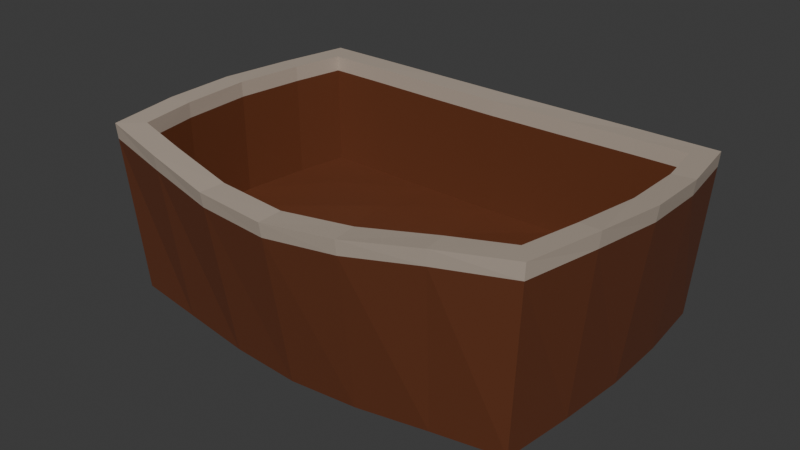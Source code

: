 # Source: snack-box.blend  (saved by Blender 5.0.119; exported with 4.5.12 LTS)
import bpy
from mathutils import Matrix  # noqa: F401  (used for matrix-valued properties, if any)

bpy.ops.wm.read_factory_settings(use_empty=True)
scene = bpy.context.scene
scene.name = 'Scene'

# ---- collections
col_collection = bpy.data.collections.new('Collection'); scene.collection.children.link(col_collection)

# ---- materials (node trees are filled in below, after node groups)
mat_main = bpy.data.materials.new('Main')
mat_material_001 = bpy.data.materials.new('Material.001')

# ---- material node trees
mat_main.use_nodes = True; mat_main.node_tree.nodes.clear()
_N = mat_main.node_tree.nodes; _L = mat_main.node_tree.links
n0 = _N.new('ShaderNodeBsdfPrincipled'); n0.name = 'Principled BSDF'; n0.location = (-200, 100)
n0.inputs[0].default_value = (0.1345, 0.03958, 0.01554, 1.0)
n1 = _N.new('ShaderNodeOutputMaterial'); n1.name = 'Material Output'; n1.location = (200, 100)
_L.new(n0.outputs[0], n1.inputs[0])
n1.is_active_output = True
mat_material_001.use_nodes = True; mat_material_001.node_tree.nodes.clear()
_N = mat_material_001.node_tree.nodes; _L = mat_material_001.node_tree.links
n0 = _N.new('ShaderNodeBsdfPrincipled'); n0.name = 'Principled BSDF'; n0.location = (-200, 100)
n0.inputs[0].default_value = (0.4647, 0.3862, 0.3158, 1.0)
n1 = _N.new('ShaderNodeOutputMaterial'); n1.name = 'Material Output'; n1.location = (200, 100)
_L.new(n0.outputs[0], n1.inputs[0])
n1.is_active_output = True

# ---- world
world_world = bpy.data.worlds.new('World'); scene.world = world_world
world_world.use_nodes = True; world_world.node_tree.nodes.clear()
_N = world_world.node_tree.nodes; _L = world_world.node_tree.links
n0 = _N.new('ShaderNodeOutputWorld'); n0.name = 'World Output'; n0.location = (200, 100)
n1 = _N.new('ShaderNodeBackground'); n1.name = 'Background'; n1.location = (-200, 100)
n1.inputs[0].default_value = (0.05088, 0.05088, 0.05088, 1.0)
_L.new(n1.outputs[0], n0.inputs[0])
n0.is_active_output = True
world_world.color = (0.05088, 0.05088, 0.05088)
world_world.sun_shadow_jitter_overblur = 0.0

# ---- meshes
me_cube_001 = bpy.data.meshes.new('Cube.001')
me_cube_001.from_pydata([(-1.254, -0.7793, -0.7761), (-1.209, -0.727, 0.8403), (-1.247, 0.7599, -0.8071), (-1.212, 0.6291, 0.8117), (1.263, -0.7793, -0.7211), (1.235, -0.7261, 0.9706), (1.256, 0.7599, -0.8071), (1.238, 0.6296, 0.82), (0.8445, 0.7599, -0.8071), (0.4207, 0.7599, -0.8071), (0.0002069, 0.7599, -0.8071), (-0.4176, 0.7599, -0.8071), (-0.8378, 0.7599, -0.8071), (-0.9055, 0.6291, 0.8101), (-0.467, 0.6256, 0.8064), (0.007145, 0.6227, 0.8051), (0.4802, 0.6255, 0.81), (0.9253, 0.6294, 0.8169), (-0.8393, -0.8221, -0.8047), (-0.4162, -0.8618, -0.8403), (9.795e-05, -0.8777, -0.8566), (0.419, -0.8618, -0.8225), (0.8463, -0.8221, -0.7633), (0.8856, -0.7925, 0.9039), (0.4393, -0.8636, 0.7894), (0.002384, -0.8935, 0.7157), (-0.4304, -0.8636, 0.7226), (-0.8673, -0.7926, 0.791), (-1.285, 0.3751, -0.8034), (-1.302, -0.009696, -0.7892), (-1.289, -0.3945, -0.7765), (-1.262, -0.4226, 0.846), (-1.292, -0.03959, 0.84), (-1.262, 0.3438, 0.8207), (1.306, -0.3945, -0.7331), (1.321, -0.009696, -0.7691), (1.3, 0.3751, -0.8014), (1.299, 0.3405, 0.8479), (1.334, -0.04052, 0.9109), (1.299, -0.4208, 0.96), (-0.8722, 0.3644, -0.8048), (-0.8873, -0.0311, -0.7934), (-0.8733, -0.4266, -0.7949), (-0.4423, 0.3545, -0.8071), (-0.4529, -0.05093, -0.8099), (-0.4411, -0.4564, -0.8251), (0.002827, 0.3505, -0.8071), (0.00449, -0.0589, -0.8223), (0.002536, -0.4683, -0.8426), (0.4502, 0.3545, -0.8071), (0.4629, -0.05093, -0.805), (0.4488, -0.4564, -0.8097), (0.8856, 0.3644, -0.8041), (0.9037, -0.0311, -0.7775), (0.887, -0.4266, -0.7598), (-1.392, 0.3603, 0.8221), (-1.322, 0.7599, 0.8076), (0.9248, 0.7599, 0.8074), (1.344, 0.7599, 0.8084), (1.428, -0.439, 0.9764), (1.344, -0.8386, 0.99), (-0.8902, -0.9215, 0.7904), (-1.322, -0.8386, 0.852), (-0.905, 0.7599, 0.8072), (-0.4661, 0.7564, 0.8071), (0.007144, 0.7536, 0.8071), (0.4793, 0.7564, 0.8071), (0.9072, -0.9215, 0.9084), (0.4543, -0.9937, 0.7881), (0.002723, -1.025, 0.7093), (-0.4457, -0.9937, 0.7179), (-1.392, -0.439, 0.8585), (-1.423, -0.03933, 0.8466), (1.428, 0.3603, 0.8484), (1.466, -0.03933, 0.9188), (1.002, -0.5026, -0.185), (0.8971, -0.794, -0.2091), (0.5325, -0.5577, -0.2913), (0.4508, -0.8651, -0.3236), (0.02614, -0.5816, -0.3787), (0.01389, -0.895, -0.3974), (-0.4832, -0.5577, -0.3674), (-0.4189, -0.8652, -0.3904), (-0.9488, -0.5026, -0.2988), (-0.8558, -0.7941, -0.322), (0.9368, 0.6279, -0.2961), (1.015, 0.3381, -0.2672), (1.044, -0.08229, -0.2123), (0.4917, 0.624, -0.3031), (0.5509, 0.3174, -0.2955), (0.5686, -0.1201, -0.2818), (0.01865, 0.6212, -0.3079), (0.03154, 0.3075, -0.3221), (0.03579, -0.137, -0.3507), (-0.4555, 0.6241, -0.3066), (-0.4944, 0.3174, -0.3087), (-0.5044, -0.1201, -0.3323), (-0.894, 0.6276, -0.3029), (-0.9596, 0.3381, -0.2924), (-0.9839, -0.08229, -0.2862), (1.31, 0.339, -0.2651), (1.346, -0.04202, -0.2021), (1.311, -0.4223, -0.1531), (-1.25, 0.3422, -0.2923), (-1.28, -0.04109, -0.273), (-1.251, -0.4241, -0.267), (-1.2, 0.6276, -0.3013), (1.249, 0.6281, -0.293), (1.247, -0.7276, -0.1424), (-1.197, -0.7285, -0.2727), (-1.316, -0.8334, 0.7085), (-1.315, 0.7599, 0.6653), (1.336, 0.7599, 0.666), (1.337, -0.8334, 0.8392), (0.9018, -0.9127, 0.7611), (0.4512, -0.9821, 0.6461), (0.002491, -1.012, 0.5713), (-0.4431, -0.9821, 0.5806), (-0.8857, -0.9127, 0.6499), (-0.899, 0.7599, 0.665), (-0.4618, 0.7567, 0.6649), (0.006532, 0.7541, 0.6649), (0.4742, 0.7567, 0.6649), (0.9177, 0.7599, 0.6651), (1.417, 0.3616, 0.703), (1.453, -0.03672, 0.77), (1.417, -0.435, 0.8258), (-1.383, -0.435, 0.7144), (-1.412, -0.03672, 0.7025), (-1.382, 0.3616, 0.6789), (-0.4655, 0.6254, 0.6584), (-0.4289, -0.8638, 0.5747), (-0.9039, 0.6289, 0.6622), (0.003913, -0.8937, 0.5677), (1.336, -0.04072, 0.763), (-1.207, -0.7272, 0.6924), (-0.8657, -0.7928, 0.643), (0.4409, -0.8638, 0.6415), (1.3, 0.3403, 0.7), (1.301, -0.421, 0.812), (0.8871, -0.7927, 0.756), (1.237, -0.7263, 0.8227), (1.239, 0.6294, 0.672), (0.9268, 0.6292, 0.669), (-1.29, -0.03979, 0.6921), (-1.261, -0.4228, 0.6981), (-1.21, 0.6289, 0.6637), (-1.26, 0.3436, 0.6727), (0.4818, 0.6253, 0.662), (0.008674, 0.6225, 0.6572)], [], [(129, 55, 56, 111), (123, 57, 58, 112), (126, 59, 60, 113), (118, 61, 62, 110), (54, 34, 4, 22), (145, 135, 109, 105), (149, 130, 94, 91), (30, 42, 18, 0), (42, 45, 19, 18), (45, 48, 20, 19), (48, 51, 21, 20), (51, 54, 22, 21), (113, 60, 67, 114), (114, 67, 68, 115), (115, 68, 69, 116), (116, 69, 70, 117), (117, 70, 61, 118), (111, 56, 63, 119), (119, 63, 64, 120), (120, 64, 65, 121), (121, 65, 66, 122), (122, 66, 57, 123), (9, 8, 52, 49), (49, 52, 53, 50), (50, 53, 54, 51), (10, 9, 49, 46), (46, 49, 50, 47), (47, 50, 51, 48), (11, 10, 46, 43), (43, 46, 47, 44), (44, 47, 48, 45), (12, 11, 43, 40), (40, 43, 44, 41), (41, 44, 45, 42), (2, 12, 40, 28), (28, 40, 41, 29), (29, 41, 42, 30), (136, 131, 82, 84), (130, 132, 97, 94), (131, 133, 80, 82), (139, 134, 101, 102), (132, 146, 106, 97), (133, 137, 78, 80), (134, 138, 100, 101), (135, 136, 84, 109), (137, 140, 76, 78), (138, 142, 107, 100), (141, 139, 102, 108), (140, 141, 108, 76), (147, 144, 104, 103), (142, 143, 85, 107), (143, 148, 88, 85), (144, 145, 105, 104), (146, 147, 103, 106), (148, 149, 91, 88), (8, 6, 36, 52), (52, 36, 35, 53), (53, 35, 34, 54), (112, 58, 73, 124), (124, 73, 74, 125), (125, 74, 59, 126), (110, 62, 71, 127), (127, 71, 72, 128), (128, 72, 55, 129), (33, 3, 56, 55), (17, 7, 58, 57), (39, 5, 60, 59), (27, 1, 62, 61), (3, 13, 63, 56), (13, 14, 64, 63), (14, 15, 65, 64), (15, 16, 66, 65), (16, 17, 57, 66), (5, 23, 67, 60), (23, 24, 68, 67), (24, 25, 69, 68), (25, 26, 70, 69), (26, 27, 61, 70), (1, 31, 71, 62), (31, 32, 72, 71), (32, 33, 55, 72), (7, 37, 73, 58), (37, 38, 74, 73), (38, 39, 59, 74), (83, 105, 109, 84), (102, 75, 76, 108), (75, 77, 78, 76), (77, 79, 80, 78), (79, 81, 82, 80), (81, 83, 84, 82), (94, 97, 98, 95), (95, 98, 99, 96), (96, 99, 83, 81), (91, 94, 95, 92), (92, 95, 96, 93), (93, 96, 81, 79), (88, 91, 92, 89), (89, 92, 93, 90), (90, 93, 79, 77), (85, 88, 89, 86), (86, 89, 90, 87), (87, 90, 77, 75), (107, 85, 86, 100), (100, 86, 87, 101), (101, 87, 75, 102), (97, 106, 103, 98), (98, 103, 104, 99), (99, 104, 105, 83), (29, 128, 129, 28), (30, 127, 128, 29), (0, 110, 127, 30), (35, 125, 126, 34), (36, 124, 125, 35), (6, 112, 124, 36), (9, 122, 123, 8), (10, 121, 122, 9), (11, 120, 121, 10), (12, 119, 120, 11), (2, 111, 119, 12), (19, 117, 118, 18), (20, 116, 117, 19), (21, 115, 116, 20), (22, 114, 115, 21), (4, 113, 114, 22), (18, 118, 110, 0), (34, 126, 113, 4), (8, 123, 112, 6), (28, 129, 111, 2), (16, 15, 149, 148), (3, 33, 147, 146), (32, 31, 145, 144), (17, 16, 148, 143), (7, 17, 143, 142), (33, 32, 144, 147), (23, 5, 141, 140), (5, 39, 139, 141), (37, 7, 142, 138), (24, 23, 140, 137), (1, 27, 136, 135), (38, 37, 138, 134), (25, 24, 137, 133), (13, 3, 146, 132), (39, 38, 134, 139), (26, 25, 133, 131), (14, 13, 132, 130), (27, 26, 131, 136), (15, 14, 130, 149), (31, 1, 135, 145)])
me_cube_001.polygons.foreach_set('material_index', [1, 1, 1, 1, 0, 0, 0, 0, 0, 0, 0, 0, 1, 1, 1, 1, 1, 1, 1, 1, 1, 1, 0, 0, 0, 0, 0, 0, 0, 0, 0, 0, 0, 0, 0, 0, 0, 0, 0, 0, 0, 0, 0, 0, 0, 0, 0, 0, 0, 0, 0, 0, 0, 0, 0, 0, 0, 0, 1, 1, 1, 1, 1, 1, 1, 1, 1, 1, 1, 1, 1, 1, 1, 1, 1, 1, 1, 1, 1, 1, 1, 1, 1, 1, 0, 0, 0, 0, 0, 0, 0, 0, 0, 0, 0, 0, 0, 0, 0, 0, 0, 0, 0, 0, 0, 0, 0, 0, 0, 0, 0, 0, 0, 0, 0, 0, 0, 0, 0, 0, 0, 0, 0, 0, 0, 0, 0, 0, 1, 1, 1, 1, 1, 1, 1, 1, 1, 1, 1, 1, 1, 1, 1, 1, 1, 1, 1, 1])
_uv = me_cube_001.uv_layers.new(name='UVMap')
_uv.uv.foreach_set('vector', [0.603, 0.1875, 0.625, 0.1875, 0.625, 0.25, 0.603, 0.25, 0.603, 0.4583, 0.625, 0.4583, 0.625, 0.5, 0.603, 0.5, 0.603, 0.6875, 0.625, 0.6875, 0.625, 0.75, 0.603, 0.75, 0.603, 0.9583, 0.625, 0.9583, 0.625, 1.0, 0.603, 1.0, 0.3333, 0.6875, 0.375, 0.6875, 0.375, 0.75, 0.3333, 0.75, 0.8622, 0.6821, 0.8619, 0.7289, 0.8619, 0.7289, 0.8622, 0.6821, 0.7503, 0.5184, 0.7907, 0.5187, 0.7907, 0.5187, 0.7503, 0.5184, 0.125, 0.6875, 0.1667, 0.6875, 0.1667, 0.75, 0.125, 0.75, 0.1667, 0.6875, 0.2083, 0.6875, 0.2083, 0.75, 0.1667, 0.75, 0.2083, 0.6875, 0.25, 0.6875, 0.25, 0.75, 0.2083, 0.75, 0.25, 0.6875, 0.2917, 0.6875, 0.2917, 0.75, 0.25, 0.75, 0.2917, 0.6875, 0.3333, 0.6875, 0.3333, 0.75, 0.2917, 0.75, 0.603, 0.75, 0.625, 0.75, 0.625, 0.7917, 0.603, 0.7917, 0.603, 0.7917, 0.625, 0.7917, 0.625, 0.8333, 0.603, 0.8333, 0.603, 0.8333, 0.625, 0.8333, 0.625, 0.875, 0.603, 0.875, 0.603, 0.875, 0.625, 0.875, 0.625, 0.9167, 0.603, 0.9167, 0.603, 0.9167, 0.625, 0.9167, 0.625, 0.9583, 0.603, 0.9583, 0.603, 0.25, 0.625, 0.25, 0.625, 0.2917, 0.603, 0.2917, 0.603, 0.2917, 0.625, 0.2917, 0.625, 0.3333, 0.603, 0.3333, 0.603, 0.3333, 0.625, 0.3333, 0.625, 0.375, 0.603, 0.375, 0.603, 0.375, 0.625, 0.375, 0.625, 0.4167, 0.603, 0.4167, 0.603, 0.4167, 0.625, 0.4167, 0.625, 0.4583, 0.603, 0.4583, 0.2917, 0.5, 0.3333, 0.5, 0.3333, 0.5625, 0.2917, 0.5625, 0.2917, 0.5625, 0.3333, 0.5625, 0.3333, 0.625, 0.2917, 0.625, 0.2917, 0.625, 0.3333, 0.625, 0.3333, 0.6875, 0.2917, 0.6875, 0.25, 0.5, 0.2917, 0.5, 0.2917, 0.5625, 0.25, 0.5625, 0.25, 0.5625, 0.2917, 0.5625, 0.2917, 0.625, 0.25, 0.625, 0.25, 0.625, 0.2917, 0.625, 0.2917, 0.6875, 0.25, 0.6875, 0.2083, 0.5, 0.25, 0.5, 0.25, 0.5625, 0.2083, 0.5625, 0.2083, 0.5625, 0.25, 0.5625, 0.25, 0.625, 0.2083, 0.625, 0.2083, 0.625, 0.25, 0.625, 0.25, 0.6875, 0.2083, 0.6875, 0.1667, 0.5, 0.2083, 0.5, 0.2083, 0.5625, 0.1667, 0.5625, 0.1667, 0.5625, 0.2083, 0.5625, 0.2083, 0.625, 0.1667, 0.625, 0.1667, 0.625, 0.2083, 0.625, 0.2083, 0.6875, 0.1667, 0.6875, 0.125, 0.5, 0.1667, 0.5, 0.1667, 0.5625, 0.125, 0.5625, 0.125, 0.5625, 0.1667, 0.5625, 0.1667, 0.625, 0.125, 0.625, 0.125, 0.625, 0.1667, 0.625, 0.1667, 0.6875, 0.125, 0.6875, 0.8292, 0.7299, 0.7889, 0.7308, 0.7889, 0.7308, 0.8292, 0.7299, 0.7907, 0.5187, 0.8315, 0.5194, 0.8315, 0.5194, 0.7907, 0.5187, 0.7889, 0.7308, 0.7503, 0.7316, 0.7503, 0.7316, 0.7889, 0.7308, 0.6376, 0.6819, 0.6378, 0.6232, 0.6378, 0.6232, 0.6376, 0.6819, 0.8315, 0.5194, 0.8618, 0.5201, 0.8618, 0.5201, 0.8315, 0.5194, 0.7503, 0.7316, 0.7114, 0.7311, 0.7114, 0.7311, 0.7503, 0.7316, 0.6378, 0.6232, 0.6378, 0.5645, 0.6378, 0.5645, 0.6378, 0.6232, 0.8619, 0.7289, 0.8292, 0.7299, 0.8292, 0.7299, 0.8619, 0.7289, 0.7114, 0.7311, 0.671, 0.7298, 0.671, 0.7298, 0.7114, 0.7311, 0.6378, 0.5645, 0.6382, 0.52, 0.6382, 0.52, 0.6378, 0.5645, 0.638, 0.7289, 0.6376, 0.6819, 0.6376, 0.6819, 0.638, 0.7289, 0.671, 0.7298, 0.638, 0.7289, 0.638, 0.7289, 0.671, 0.7298, 0.862, 0.564, 0.8623, 0.6231, 0.8623, 0.6231, 0.862, 0.564, 0.6382, 0.52, 0.6689, 0.5193, 0.6689, 0.5193, 0.6382, 0.52, 0.6689, 0.5193, 0.7099, 0.5186, 0.7099, 0.5186, 0.6689, 0.5193, 0.8623, 0.6231, 0.8622, 0.6821, 0.8622, 0.6821, 0.8623, 0.6231, 0.8618, 0.5201, 0.862, 0.564, 0.862, 0.564, 0.8618, 0.5201, 0.7099, 0.5186, 0.7503, 0.5184, 0.7503, 0.5184, 0.7099, 0.5186, 0.3333, 0.5, 0.375, 0.5, 0.375, 0.5625, 0.3333, 0.5625, 0.3333, 0.5625, 0.375, 0.5625, 0.375, 0.625, 0.3333, 0.625, 0.3333, 0.625, 0.375, 0.625, 0.375, 0.6875, 0.3333, 0.6875, 0.603, 0.5, 0.625, 0.5, 0.625, 0.5625, 0.603, 0.5625, 0.603, 0.5625, 0.625, 0.5625, 0.625, 0.625, 0.603, 0.625, 0.603, 0.625, 0.625, 0.625, 0.625, 0.6875, 0.603, 0.6875, 0.603, 0.0, 0.625, 0.0, 0.625, 0.0625, 0.603, 0.0625, 0.603, 0.0625, 0.625, 0.0625, 0.625, 0.125, 0.603, 0.125, 0.603, 0.125, 0.625, 0.125, 0.625, 0.1875, 0.603, 0.1875, 0.862, 0.564, 0.8618, 0.5201, 0.875, 0.5, 0.875, 0.5625, 0.6689, 0.5193, 0.6382, 0.52, 0.625, 0.5, 0.6667, 0.5, 0.6376, 0.6819, 0.638, 0.7289, 0.625, 0.75, 0.625, 0.6875, 0.8292, 0.7299, 0.8619, 0.7289, 0.875, 0.75, 0.8333, 0.75, 0.8618, 0.5201, 0.8315, 0.5194, 0.8333, 0.5, 0.875, 0.5, 0.8315, 0.5194, 0.7907, 0.5187, 0.7917, 0.5, 0.8333, 0.5, 0.7907, 0.5187, 0.7503, 0.5184, 0.75, 0.5, 0.7917, 0.5, 0.7503, 0.5184, 0.7099, 0.5186, 0.7083, 0.5, 0.75, 0.5, 0.7099, 0.5186, 0.6689, 0.5193, 0.6667, 0.5, 0.7083, 0.5, 0.638, 0.7289, 0.671, 0.7298, 0.6667, 0.75, 0.625, 0.75, 0.671, 0.7298, 0.7114, 0.7311, 0.7083, 0.75, 0.6667, 0.75, 0.7114, 0.7311, 0.7503, 0.7316, 0.75, 0.75, 0.7083, 0.75, 0.7503, 0.7316, 0.7889, 0.7308, 0.7917, 0.75, 0.75, 0.75, 0.7889, 0.7308, 0.8292, 0.7299, 0.8333, 0.75, 0.7917, 0.75, 0.8619, 0.7289, 0.8622, 0.6821, 0.875, 0.6875, 0.875, 0.75, 0.8622, 0.6821, 0.8623, 0.6231, 0.875, 0.625, 0.875, 0.6875, 0.8623, 0.6231, 0.862, 0.564, 0.875, 0.5625, 0.875, 0.625, 0.6382, 0.52, 0.6378, 0.5645, 0.625, 0.5625, 0.625, 0.5, 0.6378, 0.5645, 0.6378, 0.6232, 0.625, 0.625, 0.625, 0.5625, 0.6378, 0.6232, 0.6376, 0.6819, 0.625, 0.6875, 0.625, 0.625, 0.8333, 0.6875, 0.8622, 0.6821, 0.8619, 0.7289, 0.8292, 0.7299, 0.6376, 0.6819, 0.6667, 0.6875, 0.671, 0.7298, 0.638, 0.7289, 0.6667, 0.6875, 0.7083, 0.6875, 0.7114, 0.7311, 0.671, 0.7298, 0.7083, 0.6875, 0.75, 0.6875, 0.7503, 0.7316, 0.7114, 0.7311, 0.75, 0.6875, 0.7917, 0.6875, 0.7889, 0.7308, 0.7503, 0.7316, 0.7917, 0.6875, 0.8333, 0.6875, 0.8292, 0.7299, 0.7889, 0.7308, 0.7907, 0.5187, 0.8315, 0.5194, 0.8333, 0.5625, 0.7917, 0.5625, 0.7917, 0.5625, 0.8333, 0.5625, 0.8333, 0.625, 0.7917, 0.625, 0.7917, 0.625, 0.8333, 0.625, 0.8333, 0.6875, 0.7917, 0.6875, 0.7503, 0.5184, 0.7907, 0.5187, 0.7917, 0.5625, 0.75, 0.5625, 0.75, 0.5625, 0.7917, 0.5625, 0.7917, 0.625, 0.75, 0.625, 0.75, 0.625, 0.7917, 0.625, 0.7917, 0.6875, 0.75, 0.6875, 0.7099, 0.5186, 0.7503, 0.5184, 0.75, 0.5625, 0.7083, 0.5625, 0.7083, 0.5625, 0.75, 0.5625, 0.75, 0.625, 0.7083, 0.625, 0.7083, 0.625, 0.75, 0.625, 0.75, 0.6875, 0.7083, 0.6875, 0.6689, 0.5193, 0.7099, 0.5186, 0.7083, 0.5625, 0.6667, 0.5625, 0.6667, 0.5625, 0.7083, 0.5625, 0.7083, 0.625, 0.6667, 0.625, 0.6667, 0.625, 0.7083, 0.625, 0.7083, 0.6875, 0.6667, 0.6875, 0.6382, 0.52, 0.6689, 0.5193, 0.6667, 0.5625, 0.6378, 0.5645, 0.6378, 0.5645, 0.6667, 0.5625, 0.6667, 0.625, 0.6378, 0.6232, 0.6378, 0.6232, 0.6667, 0.625, 0.6667, 0.6875, 0.6376, 0.6819, 0.8315, 0.5194, 0.8618, 0.5201, 0.862, 0.564, 0.8333, 0.5625, 0.8333, 0.5625, 0.862, 0.564, 0.8623, 0.6231, 0.8333, 0.625, 0.8333, 0.625, 0.8623, 0.6231, 0.8622, 0.6821, 0.8333, 0.6875, 0.375, 0.125, 0.603, 0.125, 0.603, 0.1875, 0.375, 0.1875, 0.375, 0.0625, 0.603, 0.0625, 0.603, 0.125, 0.375, 0.125, 0.375, 0.0, 0.603, 0.0, 0.603, 0.0625, 0.375, 0.0625, 0.375, 0.625, 0.603, 0.625, 0.603, 0.6875, 0.375, 0.6875, 0.375, 0.5625, 0.603, 0.5625, 0.603, 0.625, 0.375, 0.625, 0.375, 0.5, 0.603, 0.5, 0.603, 0.5625, 0.375, 0.5625, 0.375, 0.4167, 0.603, 0.4167, 0.603, 0.4583, 0.375, 0.4583, 0.375, 0.375, 0.603, 0.375, 0.603, 0.4167, 0.375, 0.4167, 0.375, 0.3333, 0.603, 0.3333, 0.603, 0.375, 0.375, 0.375, 0.375, 0.2917, 0.603, 0.2917, 0.603, 0.3333, 0.375, 0.3333, 0.375, 0.25, 0.603, 0.25, 0.603, 0.2917, 0.375, 0.2917, 0.375, 0.9167, 0.603, 0.9167, 0.603, 0.9583, 0.375, 0.9583, 0.375, 0.875, 0.603, 0.875, 0.603, 0.9167, 0.375, 0.9167, 0.375, 0.8333, 0.603, 0.8333, 0.603, 0.875, 0.375, 0.875, 0.375, 0.7917, 0.603, 0.7917, 0.603, 0.8333, 0.375, 0.8333, 0.375, 0.75, 0.603, 0.75, 0.603, 0.7917, 0.375, 0.7917, 0.375, 0.9583, 0.603, 0.9583, 0.603, 1.0, 0.375, 1.0, 0.375, 0.6875, 0.603, 0.6875, 0.603, 0.75, 0.375, 0.75, 0.375, 0.4583, 0.603, 0.4583, 0.603, 0.5, 0.375, 0.5, 0.375, 0.1875, 0.603, 0.1875, 0.603, 0.25, 0.375, 0.25, 0.7099, 0.5186, 0.7503, 0.5184, 0.7503, 0.5184, 0.7099, 0.5186, 0.8618, 0.5201, 0.862, 0.564, 0.862, 0.564, 0.8618, 0.5201, 0.8623, 0.6231, 0.8622, 0.6821, 0.8622, 0.6821, 0.8623, 0.6231, 0.6689, 0.5193, 0.7099, 0.5186, 0.7099, 0.5186, 0.6689, 0.5193, 0.6382, 0.52, 0.6689, 0.5193, 0.6689, 0.5193, 0.6382, 0.52, 0.862, 0.564, 0.8623, 0.6231, 0.8623, 0.6231, 0.862, 0.564, 0.671, 0.7298, 0.638, 0.7289, 0.638, 0.7289, 0.671, 0.7298, 0.638, 0.7289, 0.6376, 0.6819, 0.6376, 0.6819, 0.638, 0.7289, 0.6378, 0.5645, 0.6382, 0.52, 0.6382, 0.52, 0.6378, 0.5645, 0.7114, 0.7311, 0.671, 0.7298, 0.671, 0.7298, 0.7114, 0.7311, 0.8619, 0.7289, 0.8292, 0.7299, 0.8292, 0.7299, 0.8619, 0.7289, 0.6378, 0.6232, 0.6378, 0.5645, 0.6378, 0.5645, 0.6378, 0.6232, 0.7503, 0.7316, 0.7114, 0.7311, 0.7114, 0.7311, 0.7503, 0.7316, 0.8315, 0.5194, 0.8618, 0.5201, 0.8618, 0.5201, 0.8315, 0.5194, 0.6376, 0.6819, 0.6378, 0.6232, 0.6378, 0.6232, 0.6376, 0.6819, 0.7889, 0.7308, 0.7503, 0.7316, 0.7503, 0.7316, 0.7889, 0.7308, 0.7907, 0.5187, 0.8315, 0.5194, 0.8315, 0.5194, 0.7907, 0.5187, 0.8292, 0.7299, 0.7889, 0.7308, 0.7889, 0.7308, 0.8292, 0.7299, 0.7503, 0.5184, 0.7907, 0.5187, 0.7907, 0.5187, 0.7503, 0.5184, 0.8622, 0.6821, 0.8619, 0.7289, 0.8619, 0.7289, 0.8622, 0.6821])
me_cube_001.materials.append(mat_main)
me_cube_001.materials.append(mat_material_001)
me_cube_001.update()

# ---- objects
ob_cube = bpy.data.objects.new('Cube', me_cube_001)

# ---- transforms, parenting, visibility, modifiers, constraints
ob_cube.location = (0.0, 0.0, 0.2169)
ob_cube.scale = (0.3981, 0.4487, 0.2498)

# ---- collection membership
col_collection.objects.link(ob_cube)

# ---- scene / render settings (as saved in the file)
scene.frame_start = 1; scene.frame_end = 250; scene.frame_set(1)
scene.render.engine = 'BLENDER_EEVEE_NEXT'
scene.render.bake_bias = 0.0
scene.render.bake_samples = 0
scene.cycles.sampling_pattern = 'TABULATED_SOBOL'
scene.eevee.use_volume_custom_range = False
bpy.context.view_layer.update()

# ---- added for rendering (the .blend has no active camera and no usable light): camera, sun
cam_auto = bpy.data.cameras.new('AutoCamera')
cam_auto.lens = 50.0
cam_auto.sensor_width = 36.0
cam_auto.clip_end = 1000.0
ob_auto_camera = bpy.data.objects.new('AutoCamera', cam_auto)
scene.collection.objects.link(ob_auto_camera)
ob_auto_camera.location = (1.37344, -1.69733, 1.32547)
ob_auto_camera.rotation_euler = (1.09748, -7.21219e-08, 0.694738)
scene.camera = ob_auto_camera
light_auto_sun = bpy.data.lights.new('AutoSun', 'SUN')
light_auto_sun.energy = 3.0
light_auto_sun.angle = 0.0523599
ob_auto_sun = bpy.data.objects.new('AutoSun', light_auto_sun)
scene.collection.objects.link(ob_auto_sun)
ob_auto_sun.rotation_euler = (0.872665, 0.174533, 0.523599)
bpy.context.view_layer.update()

